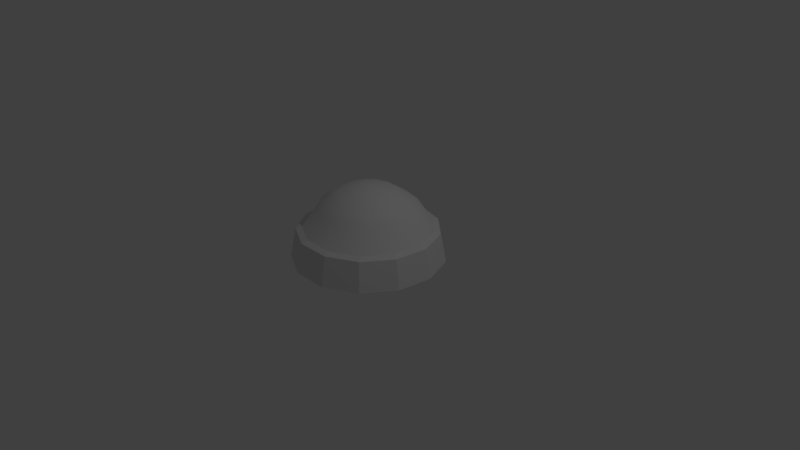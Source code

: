 # Source: transmitter.antenna.bluetooth.blend  (saved by Blender 2.78.0; exported with 4.5.12 LTS)
import bpy
from mathutils import Matrix  # noqa: F401  (used for matrix-valued properties, if any)

bpy.ops.wm.read_factory_settings(use_empty=True)
scene = bpy.context.scene
scene.name = 'Scene'

# ---- collections
col_collection_1 = bpy.data.collections.new('Collection 1'); scene.collection.children.link(col_collection_1)

# ---- materials (node trees are filled in below, after node groups)
mat_material_001 = bpy.data.materials.new('Material.001')
mat_material_001.alpha_threshold = 0.0
mat_material_001.use_transparent_shadow = False
mat_material_001.roughness = 0.5
mat_light = bpy.data.materials.new('light')
mat_light.alpha_threshold = 0.0
mat_light.use_transparent_shadow = False
mat_light.roughness = 0.5

# ---- material node trees

# ---- world
world_world = bpy.data.worlds.new('World'); scene.world = world_world
world_world.color = (0.05088, 0.05088, 0.05088)
world_world.use_sun_shadow = False
world_world.sun_shadow_jitter_overblur = 0.0
world_world.cycles.sampling_method = 'MANUAL'

# ---- cameras
cam_camera = bpy.data.cameras.new('Camera')
cam_camera.clip_end = 100.0
cam_camera.lens = 35.0
cam_camera.sensor_width = 32.0
cam_camera.sensor_height = 18.0
cam_camera.ortho_scale = 7.314
cam_camera.dof.focus_distance = 0.0
cam_camera.dof.aperture_fstop = 128.0

# ---- lights
light_lamp = bpy.data.lights.new('Lamp', 'POINT')
light_lamp.transmission_factor = 0.0
light_lamp.cutoff_distance = 30.0
light_lamp.energy = 100.0
light_lamp.shadow_buffer_clip_start = 1.001
light_lamp.shadow_soft_size = 0.1
light_lamp.shadow_maximum_resolution = 0.006
light_lamp.use_absolute_resolution = True

# ---- meshes
me_sphere = bpy.data.meshes.new('Sphere')
me_sphere.from_pydata([(0.0, 0.9239, 0.3827), (-0.2983, 0.5683, 0.7046), (-0.1614, 0.3076, 0.9013), (0.4293, 0.8181, 0.3827), (0.4647, 0.8855, -4.371e-08), (-0.6902, 0.4764, 0.4101), (-0.5282, 0.3646, 0.7046), (-0.2859, 0.1973, 0.9013), (-0.8325, 0.1011, 0.4101), (0.7603, 0.5248, 0.3827), (0.823, 0.5681, -4.371e-08), (-0.6372, 0.07737, 0.7046), (-0.3448, 0.04187, 0.9013), (-0.7841, -0.2974, 0.4101), (0.9171, 0.1114, 0.3827), (0.9927, 0.1205, -4.371e-08), (-0.6001, -0.2276, 0.7046), (-0.3248, -0.1232, 0.9013), (-0.5561, -0.6277, 0.4101), (0.8638, -0.3276, 0.3827), (0.935, -0.3546, -4.371e-08), (-0.4256, -0.4804, 0.7046), (-0.2303, -0.26, 0.9013), (-0.2007, -0.8142, 0.4101), (0.6126, -0.6915, 0.3827), (0.6631, -0.7485, -4.371e-08), (-0.1536, -0.6232, 0.7046), (-0.08313, -0.3373, 0.9013), (0.2007, -0.8142, 0.4101), (0.2211, -0.897, 0.3827), (0.2393, -0.9709, -4.371e-08), (0.1536, -0.6232, 0.7046), (0.08313, -0.3373, 0.9013), (0.5561, -0.6277, 0.4101), (-0.2211, -0.897, 0.3827), (-0.2393, -0.9709, -4.371e-08), (0.4256, -0.4804, 0.7046), (0.2303, -0.26, 0.9013), (0.7841, -0.2974, 0.4101), (-0.6126, -0.6915, 0.3827), (-0.6631, -0.7485, -4.371e-08), (0.6001, -0.2276, 0.7046), (0.3248, -0.1232, 0.9013), (0.8325, 0.1011, 0.4101), (-0.8638, -0.3276, 0.3827), (-0.935, -0.3546, -4.371e-08), (0.6372, 0.07737, 0.7046), (0.3448, 0.04187, 0.9013), (0.6902, 0.4764, 0.4101), (-0.9171, 0.1114, 0.3827), (-0.9927, 0.1205, -4.371e-08), (0.5282, 0.3646, 0.7046), (0.2859, 0.1973, 0.9013), (0.3897, 0.7426, 0.4101), (-0.7603, 0.5248, 0.3827), (-0.823, 0.5681, -4.371e-08), (0.2983, 0.5683, 0.7046), (0.1614, 0.3076, 0.9013), (-6.617e-08, 2.766e-08, 0.9704), (-0.4293, 0.8181, 0.3827), (-0.4647, 0.8855, -4.371e-08), (-2.475e-09, 0.8386, 0.4101), (-2.475e-09, 0.6419, 0.7046), (-2.475e-09, 0.3474, 0.9013), (1.924e-08, 1.0, -4.371e-08), (0.9139, -1.735e-07, 1.291), (-0.3897, 0.7426, 0.4101)], [], [(64, 0, 3, 4), (4, 3, 9, 10), (12, 58, 7), (16, 17, 12, 11), (10, 9, 14, 15), (17, 58, 12), (22, 58, 17), (15, 14, 19, 20), (18, 21, 16, 13), (13, 16, 11, 8), (20, 19, 24, 25), (23, 26, 21, 18), (21, 22, 17, 16), (1, 2, 63, 62), (27, 58, 22), (32, 58, 27), (26, 27, 22, 21), (2, 58, 63), (31, 32, 27, 26), (25, 24, 29, 30), (66, 1, 62, 61), (36, 37, 32, 31), (30, 29, 34, 35), (37, 58, 32), (28, 31, 26, 23), (7, 58, 2), (42, 58, 37), (35, 34, 39, 40), (38, 41, 36, 33), (33, 36, 31, 28), (43, 46, 41, 38), (41, 42, 37, 36), (34, 29, 28, 23), (5, 6, 1, 66), (47, 58, 42), (40, 39, 44, 45), (52, 58, 47), (46, 47, 42, 41), (3, 0, 61, 53), (49, 44, 13, 8), (6, 7, 2, 1), (51, 52, 47, 46), (45, 44, 49, 50), (29, 24, 33, 28), (9, 3, 53, 48), (8, 11, 6, 5), (56, 57, 52, 51), (50, 49, 54, 55), (54, 49, 8, 5), (57, 58, 52), (48, 51, 46, 43), (24, 19, 38, 33), (63, 58, 57), (55, 54, 59, 60), (44, 39, 18, 13), (61, 62, 56, 53), (53, 56, 51, 48), (39, 34, 23, 18), (19, 14, 43, 38), (11, 12, 7, 6), (62, 63, 57, 56), (14, 9, 48, 43), (0, 59, 66, 61), (60, 59, 0, 64), (59, 54, 5, 66)])
me_sphere.polygons.foreach_set('use_smooth', [0, 0, 1, 1, 0, 1, 1, 0, 1, 1, 0, 1, 1, 1, 1, 1, 1, 1, 1, 0, 1, 1, 0, 1, 1, 1, 1, 0, 1, 1, 1, 1, 0, 1, 1, 0, 1, 1, 0, 0, 1, 1, 0, 0, 0, 1, 1, 0, 0, 1, 1, 0, 1, 0, 0, 1, 1, 0, 0, 1, 1, 0, 0, 0, 0])
me_sphere.polygons.foreach_set('material_index', [0, 0, 1, 1, 0, 1, 1, 0, 1, 1, 0, 1, 1, 1, 1, 1, 1, 1, 1, 0, 1, 1, 0, 1, 1, 1, 1, 0, 1, 1, 1, 1, 0, 1, 1, 0, 1, 1, 0, 0, 1, 1, 0, 0, 0, 1, 1, 0, 0, 1, 1, 0, 1, 0, 0, 1, 1, 0, 0, 1, 1, 0, 0, 0, 0])
_uv = me_sphere.uv_layers.new(name='UVMap')
_uv.uv.foreach_set('vector', [0.9953, 0.004073, 0.9953, 0.3352, 0.9191, 0.3352, 0.9191, 0.004073, 0.9191, 0.004073, 0.9191, 0.3352, 0.8429, 0.3352, 0.8429, 0.004073, 0.2332, 0.6885, 0.3276, 0.6741, 0.2507, 0.7307, 0.1432, 0.6071, 0.2374, 0.643, 0.2332, 0.6885, 0.1332, 0.7005, 0.8429, 0.004073, 0.8429, 0.3352, 0.7667, 0.3352, 0.7667, 0.004073, 0.2374, 0.643, 0.3276, 0.6741, 0.2332, 0.6885, 0.2622, 0.6046, 0.3276, 0.6741, 0.2374, 0.643, 0.7667, 0.004073, 0.7667, 0.3352, 0.6905, 0.3352, 0.6905, 0.004073, 0.1173, 0.4365, 0.1954, 0.5291, 0.1432, 0.6071, 0.03101, 0.5615, 0.03101, 0.5615, 0.1432, 0.6071, 0.1332, 0.7005, 0.01265, 0.7122, 0.6905, 0.004073, 0.6905, 0.3352, 0.6143, 0.3352, 0.6143, 0.004073, 0.2518, 0.366, 0.278, 0.4843, 0.1954, 0.5291, 0.1173, 0.4365, 0.1954, 0.5291, 0.2622, 0.6046, 0.2374, 0.643, 0.1432, 0.6071, 0.2389, 0.8491, 0.2859, 0.7599, 0.3305, 0.7695, 0.3304, 0.8703, 0.302, 0.5821, 0.3276, 0.6741, 0.2622, 0.6046, 0.3476, 0.5807, 0.3276, 0.6741, 0.302, 0.5821, 0.278, 0.4843, 0.302, 0.5821, 0.2622, 0.6046, 0.1954, 0.5291, 0.2859, 0.7599, 0.3276, 0.6741, 0.3305, 0.7695, 0.3719, 0.4829, 0.3476, 0.5807, 0.302, 0.5821, 0.278, 0.4843, 0.6143, 0.004073, 0.6143, 0.3352, 0.5381, 0.3352, 0.5381, 0.004073, 0.1801, 0.955, 0.2389, 0.8491, 0.3304, 0.8703, 0.3275, 0.9914, 0.4556, 0.5254, 0.3887, 0.6007, 0.3476, 0.5807, 0.3719, 0.4829, 0.5381, 0.004073, 0.5381, 0.3352, 0.4619, 0.3352, 0.4619, 0.004074, 0.3887, 0.6007, 0.3276, 0.6741, 0.3476, 0.5807, 0.4037, 0.3661, 0.3719, 0.4829, 0.278, 0.4843, 0.2518, 0.366, 0.2507, 0.7307, 0.3276, 0.6741, 0.2859, 0.7599, 0.4158, 0.6375, 0.3276, 0.6741, 0.3887, 0.6007, 0.4619, 0.004074, 0.4619, 0.3352, 0.3857, 0.3352, 0.3857, 0.004074, 0.6243, 0.5617, 0.5101, 0.6019, 0.4556, 0.5254, 0.5381, 0.4367, 0.5381, 0.4367, 0.4556, 0.5254, 0.3719, 0.4829, 0.4037, 0.3661, 0.6426, 0.7124, 0.5227, 0.695, 0.5101, 0.6019, 0.6243, 0.5617, 0.5101, 0.6019, 0.4158, 0.6375, 0.3887, 0.6007, 0.4556, 0.5254, 0.4619, 0.3352, 0.5381, 0.3352, 0.5381, 0.3589, 0.4619, 0.3589, 0.06646, 0.8542, 0.1678, 0.7878, 0.2389, 0.8491, 0.1801, 0.955, 0.4227, 0.6827, 0.3276, 0.6741, 0.4158, 0.6375, 0.3857, 0.004074, 0.3857, 0.3352, 0.3095, 0.3352, 0.3095, 0.004074, 0.4078, 0.7259, 0.3276, 0.6741, 0.4227, 0.6827, 0.5227, 0.695, 0.4227, 0.6827, 0.4158, 0.6375, 0.5101, 0.6019, 0.9191, 0.3352, 0.9953, 0.3352, 0.9953, 0.3589, 0.9191, 0.3589, 0.2333, 0.3352, 0.3095, 0.3352, 0.3095, 0.3589, 0.2333, 0.3589, 0.1678, 0.7878, 0.2507, 0.7307, 0.2859, 0.7599, 0.2389, 0.8491, 0.4907, 0.7832, 0.4078, 0.7259, 0.4227, 0.6827, 0.5227, 0.695, 0.3095, 0.004074, 0.3095, 0.3352, 0.2333, 0.3352, 0.2333, 0.004073, 0.5381, 0.3352, 0.6143, 0.3352, 0.6143, 0.3589, 0.5381, 0.3589, 0.8429, 0.3352, 0.9191, 0.3352, 0.9191, 0.3589, 0.8429, 0.3589, 0.01265, 0.7122, 0.1332, 0.7005, 0.1678, 0.7878, 0.06646, 0.8542, 0.4213, 0.8465, 0.3746, 0.7572, 0.4078, 0.7259, 0.4907, 0.7832, 0.2333, 0.004073, 0.2333, 0.3352, 0.1571, 0.3352, 0.1571, 0.004073, 0.1571, 0.3352, 0.2333, 0.3352, 0.2333, 0.3589, 0.1571, 0.3589, 0.3746, 0.7572, 0.3276, 0.6741, 0.4078, 0.7259, 0.5887, 0.8544, 0.4907, 0.7832, 0.5227, 0.695, 0.6426, 0.7124, 0.6143, 0.3352, 0.6905, 0.3352, 0.6905, 0.3589, 0.6143, 0.3589, 0.3305, 0.7695, 0.3276, 0.6741, 0.3746, 0.7572, 0.1571, 0.004073, 0.1571, 0.3352, 0.08091, 0.3352, 0.08091, 0.004073, 0.3095, 0.3352, 0.3857, 0.3352, 0.3857, 0.3589, 0.3095, 0.3589, 0.3275, 0.9914, 0.3304, 0.8703, 0.4213, 0.8465, 0.475, 0.9551, 0.475, 0.9551, 0.4213, 0.8465, 0.4907, 0.7832, 0.5887, 0.8544, 0.3857, 0.3352, 0.4619, 0.3352, 0.4619, 0.3589, 0.3857, 0.3589, 0.6905, 0.3352, 0.7667, 0.3352, 0.7667, 0.3589, 0.6905, 0.3589, 0.1332, 0.7005, 0.2332, 0.6885, 0.2507, 0.7307, 0.1678, 0.7878, 0.3304, 0.8703, 0.3305, 0.7695, 0.3746, 0.7572, 0.4213, 0.8465, 0.7667, 0.3352, 0.8429, 0.3352, 0.8429, 0.3589, 0.7667, 0.3589, 0.004708, 0.3352, 0.08091, 0.3352, 0.08091, 0.3589, 0.004708, 0.3589, 0.08091, 0.004073, 0.08091, 0.3352, 0.004708, 0.3352, 0.004708, 0.004073, 0.08091, 0.3352, 0.1571, 0.3352, 0.1571, 0.3589, 0.08091, 0.3589])
me_sphere.materials.append(mat_material_001)
me_sphere.materials.append(mat_light)
me_sphere.use_remesh_preserve_volume = False
me_sphere.use_remesh_preserve_attributes = False
me_sphere.use_mirror_vertex_groups = False
me_sphere.update()

# ---- objects
ob_sphere = bpy.data.objects.new('Sphere', me_sphere)
ob_lamp = bpy.data.objects.new('Lamp', light_lamp)
ob_camera = bpy.data.objects.new('Camera', cam_camera)

# ---- transforms, parenting, visibility, modifiers, constraints
ob_sphere.location = (0.0, 0.0, 0.0)
ob_sphere.lineart.crease_threshold = 0.0
ob_lamp.location = (4.076, 1.005, 5.904)
ob_lamp.rotation_euler = (0.6503, 0.05522, 1.866)
ob_lamp.lock_rotations_4d = False
ob_lamp.empty_display_type = 'ARROWS'
ob_lamp.color = (0.0, 0.0, 0.0, 0.0)
ob_lamp.lineart.crease_threshold = 0.0
ob_camera.location = (7.481, -6.508, 5.344)
ob_camera.rotation_euler = (1.109, 0.0, 0.8149)
ob_camera.lock_rotations_4d = False
ob_camera.empty_display_type = 'ARROWS'
ob_camera.color = (0.0, 0.0, 0.0, 0.0)
ob_camera.display_type = 'WIRE'
ob_camera.lineart.crease_threshold = 0.0

# ---- collection membership
col_collection_1.objects.link(ob_sphere)
col_collection_1.objects.link(ob_lamp)
col_collection_1.objects.link(ob_camera)

# ---- scene / render settings (as saved in the file)
scene.camera = ob_camera
scene.frame_start = 1; scene.frame_end = 250; scene.frame_set(1)
scene.render.engine = 'BLENDER_EEVEE_NEXT'
scene.render.resolution_percentage = 50
scene.render.dither_intensity = 0.0
scene.cycles.use_denoising = False
scene.cycles.samples = 128
scene.cycles.sampling_pattern = 'TABULATED_SOBOL'
scene.cycles.light_sampling_threshold = 0.0
scene.cycles.use_adaptive_sampling = False
scene.cycles.use_light_tree = False
scene.cycles.blur_glossy = 0.0
scene.cycles.sample_clamp_indirect = 0.0
scene.view_settings.view_transform = 'Standard'
bpy.context.view_layer.update()
